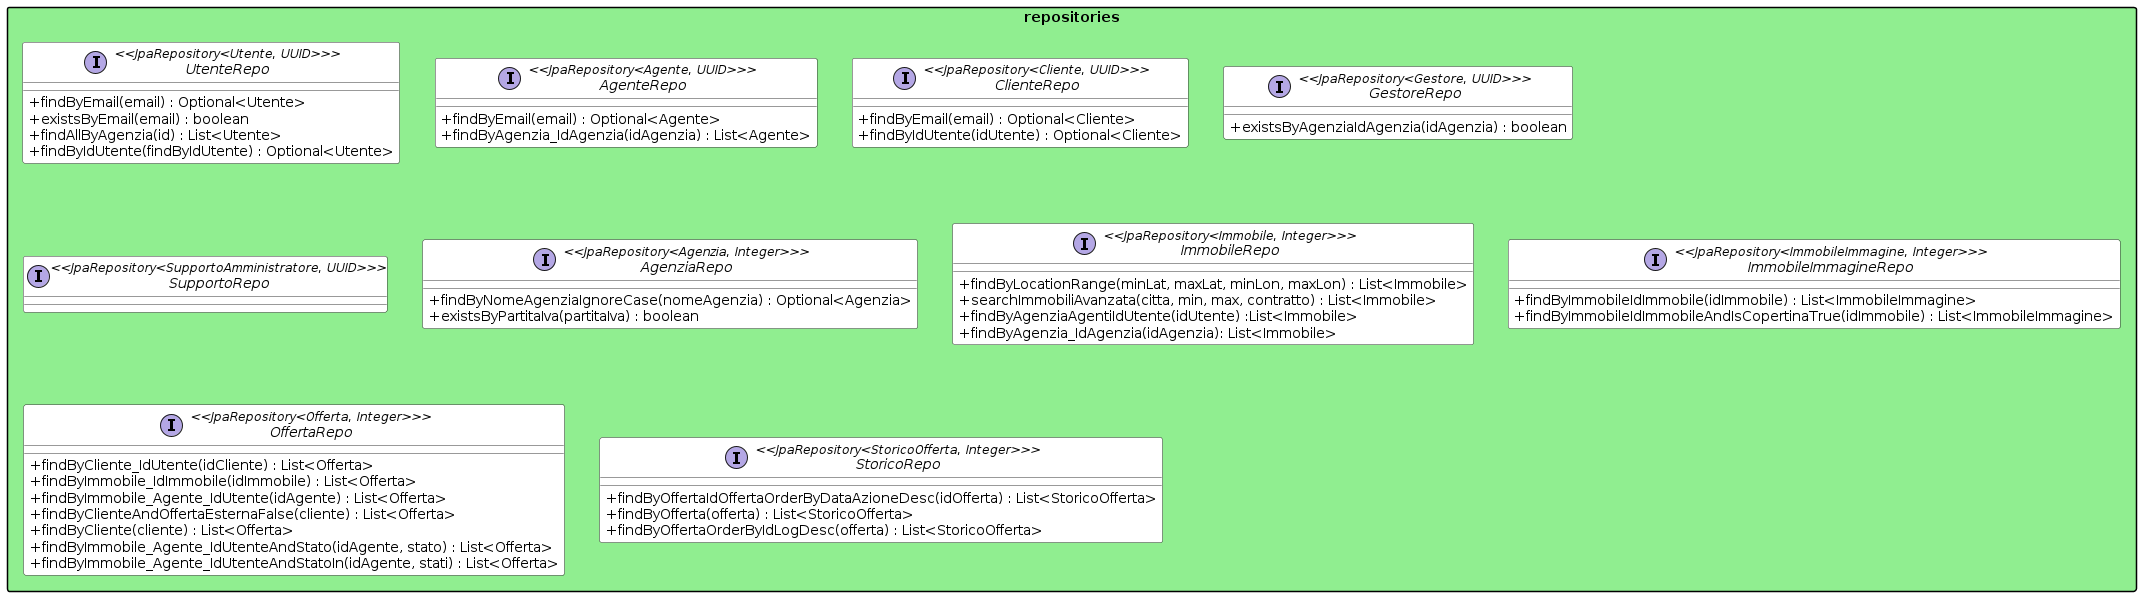

The diagram above was rendered by PlantUML. Its source (embedded in the PNG):
@startuml
skinparam linetype ortho
skinparam packageStyle rectangle
skinparam classAttributeIconSize 0
skinparam class {
  BackgroundColor White
  BorderColor #333
  ArrowColor #555
}

package "repositories" #LightGreen {

  interface UtenteRepo <<JpaRepository<Utente, UUID>>> {
    + findByEmail(email) : Optional<Utente>
    + existsByEmail(email) : boolean
    + findAllByAgenzia(id) : List<Utente>
    + findByIdUtente(findByIdUtente) : Optional<Utente>
  }

  interface AgenteRepo <<JpaRepository<Agente, UUID>>> {
    + findByEmail(email) : Optional<Agente>
    + findByAgenzia_IdAgenzia(idAgenzia) : List<Agente>
  }

  interface ClienteRepo <<JpaRepository<Cliente, UUID>>> {
    + findByEmail(email) : Optional<Cliente>
    + findByIdUtente(idUtente) : Optional<Cliente>
  }

  interface GestoreRepo <<JpaRepository<Gestore, UUID>>> {
    + existsByAgenziaIdAgenzia(idAgenzia) : boolean
  }

  interface SupportoRepo <<JpaRepository<SupportoAmministratore, UUID>>> {
  }

  interface AgenziaRepo <<JpaRepository<Agenzia, Integer>>> {
    + findByNomeAgenziaIgnoreCase(nomeAgenzia) : Optional<Agenzia>
    + existsByPartitaIva(partitaIva) : boolean
  }

  interface ImmobileRepo <<JpaRepository<Immobile, Integer>>> {
    + findByLocationRange(minLat, maxLat, minLon, maxLon) : List<Immobile>
    + searchImmobiliAvanzata(citta, min, max, contratto) : List<Immobile>
    + findByAgenziaAgentiIdUtente(idUtente) :List<Immobile>  
    + findByAgenzia_IdAgenzia(idAgenzia): List<Immobile>
  }

  interface ImmobileImmagineRepo <<JpaRepository<ImmobileImmagine, Integer>>> {
    + findByImmobileIdImmobile(idImmobile) : List<ImmobileImmagine>
    + findByImmobileIdImmobileAndIsCopertinaTrue(idImmobile) : List<ImmobileImmagine>
  }

  interface OffertaRepo <<JpaRepository<Offerta, Integer>>> {
    + findByCliente_IdUtente(idCliente) : List<Offerta>
    + findByImmobile_IdImmobile(idImmobile) : List<Offerta>
    + findByImmobile_Agente_IdUtente(idAgente) : List<Offerta>
    + findByClienteAndOffertaEsternaFalse(cliente) : List<Offerta>
    + findByCliente(cliente) : List<Offerta>
    + findByImmobile_Agente_IdUtenteAndStato(idAgente, stato) : List<Offerta>
    + findByImmobile_Agente_IdUtenteAndStatoIn(idAgente, stati) : List<Offerta>
  }

  interface StoricoRepo <<JpaRepository<StoricoOfferta, Integer>>> {
    + findByOffertaIdOffertaOrderByDataAzioneDesc(idOfferta) : List<StoricoOfferta>
    + findByOfferta(offerta) : List<StoricoOfferta>
    + findByOffertaOrderByIdLogDesc(offerta) : List<StoricoOfferta>
  }
}
@enduml